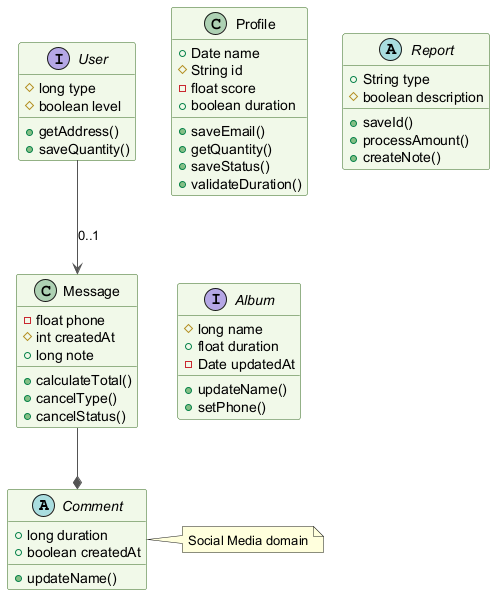

The diagram above was rendered by PlantUML. Its source (embedded in the PNG):
@startuml
skinparam backgroundColor #FFFFFF
skinparam classBackgroundColor #F1F8E9
skinparam classBorderColor #33691E
skinparam ArrowColor #555555
abstract class Comment {
  +long duration
  +boolean createdAt
  +updateName()
}
class Message {
  -float phone
  #int createdAt
  +long note
  +calculateTotal()
  +cancelType()
  +cancelStatus()
}
class Profile {
  +Date name
  #String id
  -float score
  +boolean duration
  +saveEmail()
  +getQuantity()
  +saveStatus()
  +validateDuration()
}
interface User {
  #long type
  #boolean level
  +getAddress()
  +saveQuantity()
}
abstract class Report {
  +String type
  #boolean description
  +saveId()
  +processAmount()
  +createNote()
}
interface Album {
  #long name
  +float duration
  -Date updatedAt
  +updateName()
  +setPhone()
}
Message --* Comment
User --> Message : "0..1"
note right of Comment : Social Media domain
@enduml